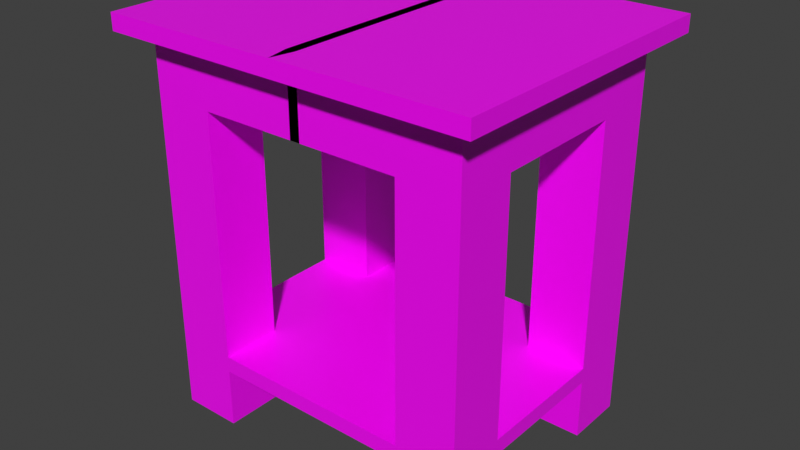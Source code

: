 # Source: plant_stand.blend  (saved by Blender 3.0.42; exported with 4.5.12 LTS)
import bpy
from mathutils import Matrix  # noqa: F401  (used for matrix-valued properties, if any)

bpy.ops.wm.read_factory_settings(use_empty=True)
scene = bpy.context.scene
scene.name = 'Scene'

# ---- collections
col_collection = bpy.data.collections.new('Collection'); scene.collection.children.link(col_collection)

# ---- images (referenced by path relative to the original .blend; pixels are not part of the script)
import os
ASSET_DIR = os.environ.get("B2B_ASSET_DIR", "")  # directory of the original .blend (textures are referenced by path, not embedded)
HERE = os.path.dirname(os.path.abspath(__file__))  # packed textures are extracted next to this script under _unpacked/

def load_image(name, relpath, width, height, colorspace="sRGB"):
    """Load a texture the original file referenced (path relative to the .blend, or extracted next to this script)."""
    p = next((c for c in (os.path.join(HERE, relpath), os.path.join(ASSET_DIR, relpath)) if relpath and os.path.exists(c)), "")
    if p:
        img = bpy.data.images.load(p, check_existing=True)
        img.name = name
    else:  # same state as the original file: an image datablock whose file is absent (Cycles renders it pink)
        img = bpy.data.images.new(name, width, height)
        img.source = "FILE"
        img.filepath = "//" + (relpath or name)
    img.colorspace_settings.name = colorspace
    return img
img_plantstand = load_image('PlantStand', 'PlantStand.png', 1024, 1024, 'sRGB')

# ---- materials (node trees are filled in below, after node groups)
mat_material = bpy.data.materials.new('Material')
mat_material.alpha_threshold = 0.0
mat_material.use_transparent_shadow = False
mat_material.line_color = (0.0, 0.0, 0.0, 1.0)

# ---- material node trees
mat_material.use_nodes = True; mat_material.node_tree.nodes.clear()
_N = mat_material.node_tree.nodes; _L = mat_material.node_tree.links
n0 = _N.new('ShaderNodeOutputMaterial'); n0.name = 'Material Output'; n0.location = (300, 300)
n1 = _N.new('ShaderNodeBsdfPrincipled'); n1.name = 'Principled BSDF'; n1.location = (10, 300)
n1.distribution = 'GGX'
n1.subsurface_method = 'RANDOM_WALK_SKIN'
n1.inputs[2].default_value = 0.4
n1.inputs[3].default_value = 1.45
n1.inputs[27].default_value = (0.0, 0.0, 0.0, 1.0)
n1.inputs[28].default_value = 1.0
n2 = _N.new('ShaderNodeTexImage'); n2.name = 'Image Texture'; n2.location = (-280, 280)
n2.image = img_plantstand
_L.new(n1.outputs[0], n0.inputs[0])
_L.new(n2.outputs[0], n1.inputs[0])
n0.is_active_output = True

# ---- world
world_world = bpy.data.worlds.new('World'); scene.world = world_world
world_world.use_nodes = True; world_world.node_tree.nodes.clear()
_N = world_world.node_tree.nodes; _L = world_world.node_tree.links
n0 = _N.new('ShaderNodeOutputWorld'); n0.name = 'World Output'; n0.location = (300, 300)
n1 = _N.new('ShaderNodeBackground'); n1.name = 'Background'; n1.location = (10, 300)
n1.inputs[0].default_value = (0.05088, 0.05088, 0.05088, 1.0)
_L.new(n1.outputs[0], n0.inputs[0])
n0.is_active_output = True
world_world.color = (0.05088, 0.05088, 0.05088)
world_world.use_sun_shadow = False
world_world.sun_shadow_jitter_overblur = 0.0

# ---- meshes
me_cube = bpy.data.meshes.new('Cube')
me_cube.from_pydata([(-2.09, -1.389, 6.256), (-2.09, -1.389, -0.3298), (-2.09, -2.633, 6.256), (-2.09, -2.633, -0.3298), (-3.334, -1.389, 6.256), (-3.334, -1.389, -0.3298), (-3.334, -2.633, 6.256), (-3.334, -2.633, -0.3298), (-2.09, -2.633, 7.447), (-3.334, -2.633, 7.447), (-3.334, -1.389, 7.447), (0.1035, -1.389, 6.256), (0.1035, -2.633, 6.256), (0.1035, -1.389, 7.447), (0.1035, -2.633, 7.447), (-3.334, 0.0, 6.256), (-2.09, 0.0, 6.256), (-3.334, 0.0, 7.447), (-2.09, 0.0, 7.447), (0.1035, 0.0, 6.256), (0.1035, 0.0, 7.447), (-2.09, -2.633, 7.786), (-3.334, -2.633, 7.786), (-2.09, -1.389, 7.786), (-3.334, -1.389, 7.786), (-2.09, 0.0, 7.786), (0.1035, -1.389, 7.786), (0.1035, -2.633, 7.786), (-3.334, 0.0, 7.786), (0.1035, 0.0, 7.786), (-2.576, -3.12, 7.447), (-3.821, -3.12, 7.447), (-3.821, 0.0, 7.786), (-3.821, 0.0, 7.447), (-3.821, -1.875, 7.447), (-3.821, -1.875, 7.786), (-2.576, -3.12, 7.786), (0.0, -3.12, 7.447), (0.0, -3.12, 7.786), (-3.821, -3.12, 7.786), (-2.09, -1.389, 1.231), (-3.334, -2.633, 1.231), (-2.09, -2.633, 1.231), (-3.334, -1.389, 1.231), (-2.09, -1.389, 0.906), (-2.09, -2.633, 0.906), (-3.334, -1.389, 0.906), (-3.334, -2.633, 0.906), (0.0, -1.389, 1.231), (0.0, -2.633, 1.231), (0.0, -1.389, 0.906), (0.0, -2.633, 0.906), (-3.334, 0.0, 1.231), (-2.09, 0.0, 1.231), (-2.09, 0.0, 0.906), (-3.334, 0.0, 0.906), (0.0, 0.0, 1.231), (0.0, 0.0, 0.906)], [], [(6, 2, 8, 9), (42, 2, 6, 41), (41, 6, 4, 43), (5, 1, 3, 7), (40, 0, 2, 42), (43, 4, 0, 40), (18, 17, 28, 25), (4, 6, 9, 10), (20, 18, 25, 29), (8, 14, 37, 30), (12, 11, 13, 14), (9, 8, 30, 31), (2, 0, 11, 12), (8, 2, 12, 14), (16, 18, 20, 19), (16, 15, 17, 18), (4, 10, 17, 15), (11, 0, 16, 19), (13, 11, 19, 20), (0, 4, 15, 16), (23, 24, 22, 21), (23, 26, 29, 25), (24, 23, 25, 28), (23, 21, 27, 26), (13, 20, 29, 26), (22, 24, 35, 39), (17, 10, 34, 33), (14, 13, 26, 27), (33, 34, 35, 32), (30, 37, 38, 36), (34, 31, 39, 35), (31, 30, 36, 39), (24, 28, 32, 35), (21, 22, 39, 36), (27, 21, 36, 38), (28, 17, 33, 32), (14, 27, 38, 37), (10, 9, 31, 34), (50, 44, 54, 57), (42, 45, 51, 49), (47, 41, 43, 46), (45, 42, 41, 47), (3, 45, 47, 7), (7, 47, 46, 5), (1, 44, 45, 3), (5, 46, 44, 1), (50, 48, 49, 51), (40, 42, 49, 48), (45, 44, 50, 51), (40, 48, 56, 53), (55, 52, 53, 54), (54, 53, 56, 57), (46, 43, 52, 55), (48, 50, 57, 56), (43, 40, 53, 52), (44, 46, 55, 54)])
_uv = me_cube.uv_layers.new(name='UVMap')
_uv.uv.foreach_set('vector', [0.0, 0.5359, 0.1012, 0.5359, 0.1012, 0.6328, 0.0, 0.6328, 0.1012, 0.127, 0.1012, 0.5359, 0.0, 0.5359, 0.0, 0.127, 0.2797, 0.5058, 0.2797, 0.09694, 0.3809, 0.09694, 0.3809, 0.5058, 0.7478, 0.8177, 0.849, 0.8177, 0.849, 0.919, 0.7478, 0.919, 0.849, 0.4089, 0.849, 0.8177, 0.7478, 0.8177, 0.7478, 0.4089, 0.849, 0.0, 0.849, 0.4089, 0.7478, 0.4089, 0.7478, 0.0, 0.8766, 0.5873, 0.8766, 0.6886, 0.849, 0.6886, 0.849, 0.5873, 0.3809, 0.09694, 0.2797, 0.09694, 0.2797, 0.0, 0.3809, 0.0, 0.8766, 0.4089, 0.8766, 0.5873, 0.849, 0.5873, 0.849, 0.4089, 0.7082, 0.1785, 0.7082, 0.0, 0.7478, 0.008418, 0.7478, 0.2181, 0.9736, 0.03977, 0.9736, 0.141, 0.8766, 0.141, 0.8766, 0.03977, 0.7082, 0.2797, 0.7082, 0.1785, 0.7478, 0.2181, 0.7478, 0.3193, 0.0, 0.7341, 0.1012, 0.7341, 0.1012, 0.9125, 0.0, 0.9125, 0.1012, 0.6328, 0.1012, 0.5359, 0.2797, 0.5359, 0.2797, 0.6328, 0.9736, 0.5873, 0.8766, 0.5873, 0.8766, 0.4089, 0.9736, 0.4089, 0.9736, 0.5873, 0.9736, 0.6886, 0.8766, 0.6886, 0.8766, 0.5873, 0.3809, 0.09694, 0.3809, 0.0, 0.494, 0.0, 0.494, 0.09694, 0.1012, 0.9125, 0.1012, 0.7341, 0.2143, 0.7341, 0.2143, 0.9125, 0.8766, 0.141, 0.9736, 0.141, 0.9736, 0.254, 0.8766, 0.254, 0.1012, 0.7341, 0.1012, 0.6328, 0.2143, 0.6328, 0.2143, 0.7341, 0.6348, 0.4978, 0.6348, 0.599, 0.5335, 0.599, 0.5335, 0.4978, 0.6348, 0.4978, 0.6348, 0.3193, 0.7478, 0.3193, 0.7478, 0.4978, 0.6348, 0.599, 0.6348, 0.4978, 0.7478, 0.4978, 0.7478, 0.599, 0.6348, 0.4978, 0.5335, 0.4978, 0.5335, 0.3193, 0.6348, 0.3193, 0.8766, 0.141, 0.8766, 0.254, 0.849, 0.254, 0.849, 0.141, 0.5335, 0.599, 0.6348, 0.599, 0.5952, 0.6386, 0.494, 0.6386, 0.494, 0.2797, 0.607, 0.2797, 0.6466, 0.3193, 0.494, 0.3193, 0.8766, 0.03977, 0.8766, 0.141, 0.849, 0.141, 0.849, 0.03977, 0.4837, 0.6328, 0.4837, 0.7854, 0.4561, 0.7854, 0.4561, 0.6328, 0.4561, 0.7341, 0.4561, 0.9437, 0.4285, 0.9437, 0.4285, 0.7341, 0.4837, 0.7854, 0.4837, 0.8867, 0.4561, 0.8867, 0.4561, 0.7854, 0.4561, 0.6328, 0.4561, 0.7341, 0.4285, 0.7341, 0.4285, 0.6328, 0.6348, 0.599, 0.7478, 0.599, 0.7478, 0.6386, 0.5952, 0.6386, 0.5335, 0.4978, 0.5335, 0.599, 0.494, 0.6386, 0.494, 0.5373, 0.5335, 0.3193, 0.5335, 0.4978, 0.494, 0.5373, 0.494, 0.3277, 0.849, 0.6886, 0.8766, 0.6886, 0.8766, 0.7282, 0.849, 0.7282, 0.8766, 0.03977, 0.849, 0.03977, 0.849, 0.0, 0.8766, 0.0, 0.607, 0.2797, 0.7082, 0.2797, 0.7478, 0.3193, 0.6466, 0.3193, 0.3155, 0.9041, 0.3155, 0.7341, 0.4285, 0.7341, 0.4285, 0.9041, 0.1012, 0.127, 0.1012, 0.1006, 0.2713, 0.1006, 0.2713, 0.127, 0.2797, 0.5323, 0.2797, 0.5058, 0.3809, 0.5058, 0.3809, 0.5323, 0.1012, 0.1006, 0.1012, 0.127, 0.0, 0.127, 0.0, 0.1006, 0.1012, 0.0, 0.1012, 0.1006, 0.0, 0.1006, 0.0, 0.0, 0.2797, 0.6328, 0.2797, 0.5323, 0.3809, 0.5323, 0.3809, 0.6328, 0.9496, 0.919, 0.849, 0.919, 0.849, 0.8177, 0.9496, 0.8177, 0.9496, 0.3552, 0.849, 0.3552, 0.849, 0.254, 0.9496, 0.254, 1.0, 0.5101, 0.9736, 0.5101, 0.9736, 0.4089, 1.0, 0.4089, 0.607, 0.7398, 0.7082, 0.7398, 0.7082, 0.9099, 0.607, 0.9099, 0.2143, 0.7341, 0.3155, 0.7341, 0.3155, 0.9041, 0.2143, 0.9041, 0.607, 0.7398, 0.607, 0.9099, 0.494, 0.9099, 0.494, 0.7398, 1.0, 0.8944, 0.9736, 0.8944, 0.9736, 0.7931, 1.0, 0.7931, 1.0, 0.7931, 0.9736, 0.7931, 0.9736, 0.6231, 1.0, 0.6231, 0.3809, 0.5323, 0.3809, 0.5058, 0.494, 0.5058, 0.494, 0.5323, 0.9736, 0.5101, 1.0, 0.5101, 1.0, 0.6231, 0.9736, 0.6231, 0.607, 0.6386, 0.607, 0.7398, 0.494, 0.7398, 0.494, 0.6386, 0.3155, 0.7341, 0.3155, 0.6328, 0.4285, 0.6328, 0.4285, 0.7341])
me_cube.materials.append(mat_material)
me_cube.use_remesh_preserve_volume = False
me_cube.use_remesh_preserve_attributes = False
me_cube.use_mirror_vertex_groups = False
me_cube.update()

# ---- objects
ob_cube = bpy.data.objects.new('Cube', me_cube)

# ---- transforms, parenting, visibility, modifiers, constraints
ob_cube.location = (0.0, 0.0, 0.0)
ob_cube.lock_rotations_4d = False
ob_cube.empty_display_type = 'ARROWS'
ob_cube.lineart.crease_threshold = 0.0
_m = ob_cube.modifiers.new('Mirror', 'MIRROR')
_m.use_axis = (True, True, False)
_m.use_clip = True

# ---- collection membership
col_collection.objects.link(ob_cube)

# ---- scene / render settings (as saved in the file)
scene.frame_start = 1; scene.frame_end = 250; scene.frame_set(1)
scene.render.engine = 'BLENDER_EEVEE_NEXT'
scene.cycles.sampling_pattern = 'TABULATED_SOBOL'
scene.cycles.use_light_tree = False
scene.view_settings.view_transform = 'Standard'
bpy.context.view_layer.update()

# ---- added for rendering (the .blend has no active camera and no usable light): camera, sun
cam_auto = bpy.data.cameras.new('AutoCamera')
cam_auto.lens = 50.0
cam_auto.sensor_width = 36.0
cam_auto.clip_end = 1000.0
ob_auto_camera = bpy.data.objects.new('AutoCamera', cam_auto)
scene.collection.objects.link(ob_auto_camera)
ob_auto_camera.location = (11.8194, -14.1832, 13.1838)
ob_auto_camera.rotation_euler = (1.09748, -7.21219e-08, 0.694738)
scene.camera = ob_auto_camera
light_auto_sun = bpy.data.lights.new('AutoSun', 'SUN')
light_auto_sun.energy = 3.0
light_auto_sun.angle = 0.0523599
ob_auto_sun = bpy.data.objects.new('AutoSun', light_auto_sun)
scene.collection.objects.link(ob_auto_sun)
ob_auto_sun.rotation_euler = (0.872665, 0.174533, 0.523599)
bpy.context.view_layer.update()
